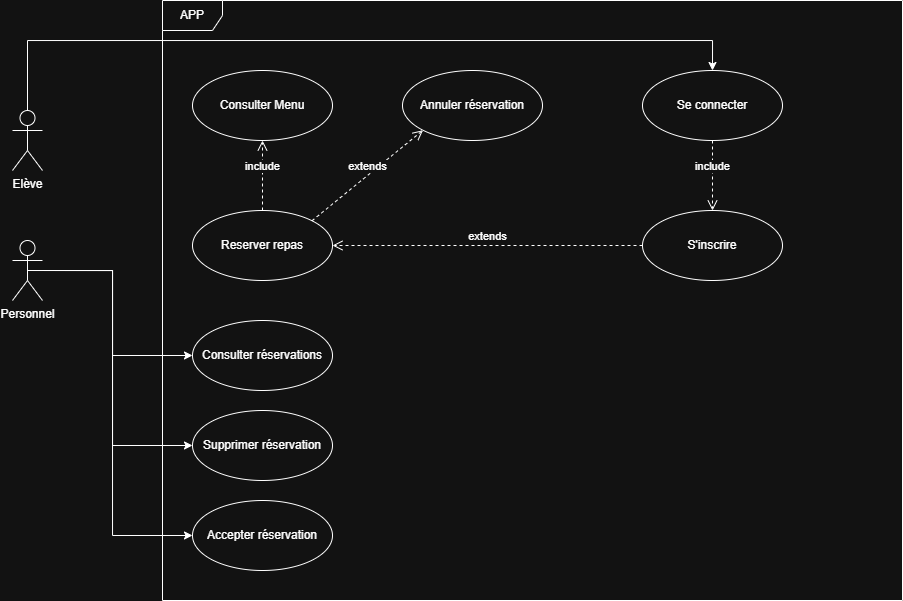

The diagram above was exported from draw.io. Its source (the exported page's mxGraphModel, read from the mxfile embedded in the PNG):
<mxGraphModel dx="815" dy="429" grid="1" gridSize="10" guides="1" tooltips="1" connect="1" arrows="1" fold="1" page="1" pageScale="1" pageWidth="827" pageHeight="1169" math="0" shadow="0">
  <root>
    <mxCell id="0" />
    <mxCell id="1" parent="0" />
    <mxCell id="p90GA10gxrKi1x_D8HF3-1" value="APP" style="shape=umlFrame;whiteSpace=wrap;html=1;pointerEvents=0;" parent="1" vertex="1">
      <mxGeometry x="200" width="740" height="600" as="geometry" />
    </mxCell>
    <mxCell id="p90GA10gxrKi1x_D8HF3-2" value="Elève" style="shape=umlActor;verticalLabelPosition=bottom;verticalAlign=top;html=1;" parent="1" vertex="1">
      <mxGeometry x="50" y="110" width="30" height="60" as="geometry" />
    </mxCell>
    <mxCell id="p90GA10gxrKi1x_D8HF3-15" style="edgeStyle=orthogonalEdgeStyle;rounded=0;orthogonalLoop=1;jettySize=auto;html=1;exitX=0.5;exitY=0.5;exitDx=0;exitDy=0;exitPerimeter=0;entryX=0;entryY=0.5;entryDx=0;entryDy=0;" parent="1" source="p90GA10gxrKi1x_D8HF3-3" target="p90GA10gxrKi1x_D8HF3-14" edge="1">
      <mxGeometry relative="1" as="geometry">
        <Array as="points">
          <mxPoint x="150" y="270" />
          <mxPoint x="150" y="355" />
        </Array>
      </mxGeometry>
    </mxCell>
    <mxCell id="p90GA10gxrKi1x_D8HF3-3" value="Personnel" style="shape=umlActor;verticalLabelPosition=bottom;verticalAlign=top;html=1;" parent="1" vertex="1">
      <mxGeometry x="50" y="240" width="30" height="60" as="geometry" />
    </mxCell>
    <mxCell id="p90GA10gxrKi1x_D8HF3-4" value="Se connecter" style="ellipse;whiteSpace=wrap;html=1;" parent="1" vertex="1">
      <mxGeometry x="680" y="70" width="140" height="70" as="geometry" />
    </mxCell>
    <mxCell id="p90GA10gxrKi1x_D8HF3-5" value="include" style="html=1;verticalAlign=bottom;endArrow=open;dashed=1;endSize=8;curved=0;rounded=0;entryX=0.5;entryY=0;entryDx=0;entryDy=0;exitX=0.5;exitY=1;exitDx=0;exitDy=0;" parent="1" source="p90GA10gxrKi1x_D8HF3-4" target="p90GA10gxrKi1x_D8HF3-6" edge="1">
      <mxGeometry relative="1" as="geometry">
        <mxPoint x="470" y="154.57999999999998" as="sourcePoint" />
        <mxPoint x="390" y="154.57999999999998" as="targetPoint" />
      </mxGeometry>
    </mxCell>
    <mxCell id="p90GA10gxrKi1x_D8HF3-6" value="S'inscrire" style="ellipse;whiteSpace=wrap;html=1;" parent="1" vertex="1">
      <mxGeometry x="680" y="209.99999999999994" width="140" height="70" as="geometry" />
    </mxCell>
    <mxCell id="p90GA10gxrKi1x_D8HF3-7" value="Reserver repas" style="ellipse;whiteSpace=wrap;html=1;" parent="1" vertex="1">
      <mxGeometry x="230" y="210" width="140" height="70" as="geometry" />
    </mxCell>
    <mxCell id="p90GA10gxrKi1x_D8HF3-8" value="extends" style="html=1;verticalAlign=bottom;endArrow=open;dashed=1;endSize=8;curved=0;rounded=0;" parent="1" edge="1">
      <mxGeometry relative="1" as="geometry">
        <mxPoint x="680" y="245" as="sourcePoint" />
        <mxPoint x="370" y="245" as="targetPoint" />
      </mxGeometry>
    </mxCell>
    <mxCell id="p90GA10gxrKi1x_D8HF3-9" value="Consulter Menu" style="ellipse;whiteSpace=wrap;html=1;" parent="1" vertex="1">
      <mxGeometry x="230" y="70" width="140" height="70" as="geometry" />
    </mxCell>
    <mxCell id="p90GA10gxrKi1x_D8HF3-10" value="include" style="html=1;verticalAlign=bottom;endArrow=open;dashed=1;endSize=8;curved=0;rounded=0;entryX=0.5;entryY=1;entryDx=0;entryDy=0;exitX=0.5;exitY=0;exitDx=0;exitDy=0;" parent="1" source="p90GA10gxrKi1x_D8HF3-7" target="p90GA10gxrKi1x_D8HF3-9" edge="1">
      <mxGeometry relative="1" as="geometry">
        <mxPoint x="370" y="180" as="sourcePoint" />
        <mxPoint x="370" y="250" as="targetPoint" />
      </mxGeometry>
    </mxCell>
    <mxCell id="p90GA10gxrKi1x_D8HF3-11" value="Annuler réservation" style="ellipse;whiteSpace=wrap;html=1;" parent="1" vertex="1">
      <mxGeometry x="440" y="70" width="140" height="70" as="geometry" />
    </mxCell>
    <mxCell id="p90GA10gxrKi1x_D8HF3-12" value="extends" style="html=1;verticalAlign=bottom;endArrow=open;dashed=1;endSize=8;curved=0;rounded=0;exitX=1;exitY=0;exitDx=0;exitDy=0;entryX=0;entryY=1;entryDx=0;entryDy=0;" parent="1" source="p90GA10gxrKi1x_D8HF3-7" target="p90GA10gxrKi1x_D8HF3-11" edge="1">
      <mxGeometry relative="1" as="geometry">
        <mxPoint x="730" y="160" as="sourcePoint" />
        <mxPoint x="420" y="160" as="targetPoint" />
      </mxGeometry>
    </mxCell>
    <mxCell id="p90GA10gxrKi1x_D8HF3-13" style="edgeStyle=orthogonalEdgeStyle;rounded=0;orthogonalLoop=1;jettySize=auto;html=1;exitX=0.5;exitY=0;exitDx=0;exitDy=0;exitPerimeter=0;entryX=0.5;entryY=0;entryDx=0;entryDy=0;" parent="1" source="p90GA10gxrKi1x_D8HF3-2" target="p90GA10gxrKi1x_D8HF3-4" edge="1">
      <mxGeometry relative="1" as="geometry">
        <Array as="points">
          <mxPoint x="65" y="40" />
          <mxPoint x="750" y="40" />
        </Array>
      </mxGeometry>
    </mxCell>
    <mxCell id="p90GA10gxrKi1x_D8HF3-14" value="Consulter réservations" style="ellipse;whiteSpace=wrap;html=1;" parent="1" vertex="1">
      <mxGeometry x="230" y="320" width="140" height="70" as="geometry" />
    </mxCell>
    <mxCell id="KUktn6O28FRqlgqQKg_5-1" value="Supprimer réservation" style="ellipse;whiteSpace=wrap;html=1;" vertex="1" parent="1">
      <mxGeometry x="230" y="410" width="140" height="70" as="geometry" />
    </mxCell>
    <mxCell id="KUktn6O28FRqlgqQKg_5-2" style="edgeStyle=orthogonalEdgeStyle;rounded=0;orthogonalLoop=1;jettySize=auto;html=1;exitX=0.5;exitY=0.5;exitDx=0;exitDy=0;exitPerimeter=0;entryX=0;entryY=0.5;entryDx=0;entryDy=0;" edge="1" parent="1" source="p90GA10gxrKi1x_D8HF3-3" target="KUktn6O28FRqlgqQKg_5-1">
      <mxGeometry relative="1" as="geometry">
        <mxPoint x="50" y="320" as="sourcePoint" />
        <mxPoint x="215" y="405" as="targetPoint" />
        <Array as="points">
          <mxPoint x="150" y="270" />
          <mxPoint x="150" y="445" />
        </Array>
      </mxGeometry>
    </mxCell>
    <mxCell id="KUktn6O28FRqlgqQKg_5-3" value="Accepter réservation" style="ellipse;whiteSpace=wrap;html=1;" vertex="1" parent="1">
      <mxGeometry x="230" y="500" width="140" height="70" as="geometry" />
    </mxCell>
    <mxCell id="KUktn6O28FRqlgqQKg_5-4" style="edgeStyle=orthogonalEdgeStyle;rounded=0;orthogonalLoop=1;jettySize=auto;html=1;entryX=0;entryY=0.5;entryDx=0;entryDy=0;exitX=0.5;exitY=0.5;exitDx=0;exitDy=0;exitPerimeter=0;" edge="1" parent="1" source="p90GA10gxrKi1x_D8HF3-3" target="KUktn6O28FRqlgqQKg_5-3">
      <mxGeometry relative="1" as="geometry">
        <mxPoint x="150" y="440" as="sourcePoint" />
        <mxPoint x="315" y="645" as="targetPoint" />
        <Array as="points">
          <mxPoint x="150" y="270" />
          <mxPoint x="150" y="535" />
        </Array>
      </mxGeometry>
    </mxCell>
  </root>
</mxGraphModel>